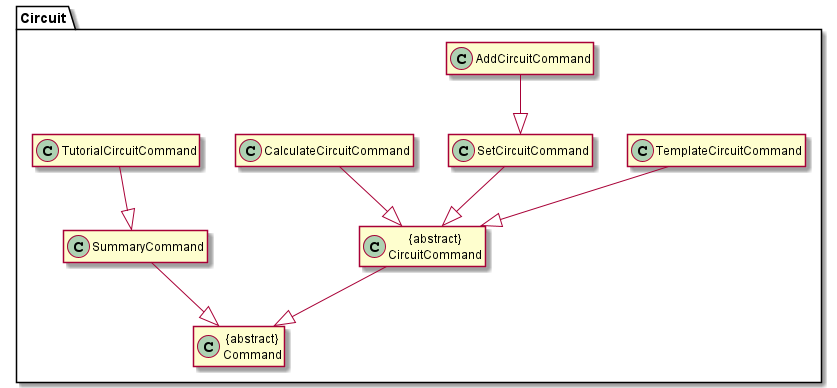

The diagram above was rendered by PlantUML. Its source (embedded in the PNG):
@startuml

hide member
package "Circuit" {
Class "{abstract}\nCircuitCommand" as Circuit
Class "TemplateCircuitCommand" as Template
Class "SetCircuitCommand" as Set
Class "AddCircuitCommand" as Add
Class "CalculateCircuitCommand" as Calc
Class "TutorialCircuitCommand" as Help
Class "SummaryCommand" as Summary
Class "{abstract}\nCommand" as Comd
}
Help --|> Summary
Template --|> Circuit
Set --|> Circuit
Calc --|> Circuit
Add --|> Set
Summary --|> Comd
Circuit --|> Comd

@enduml